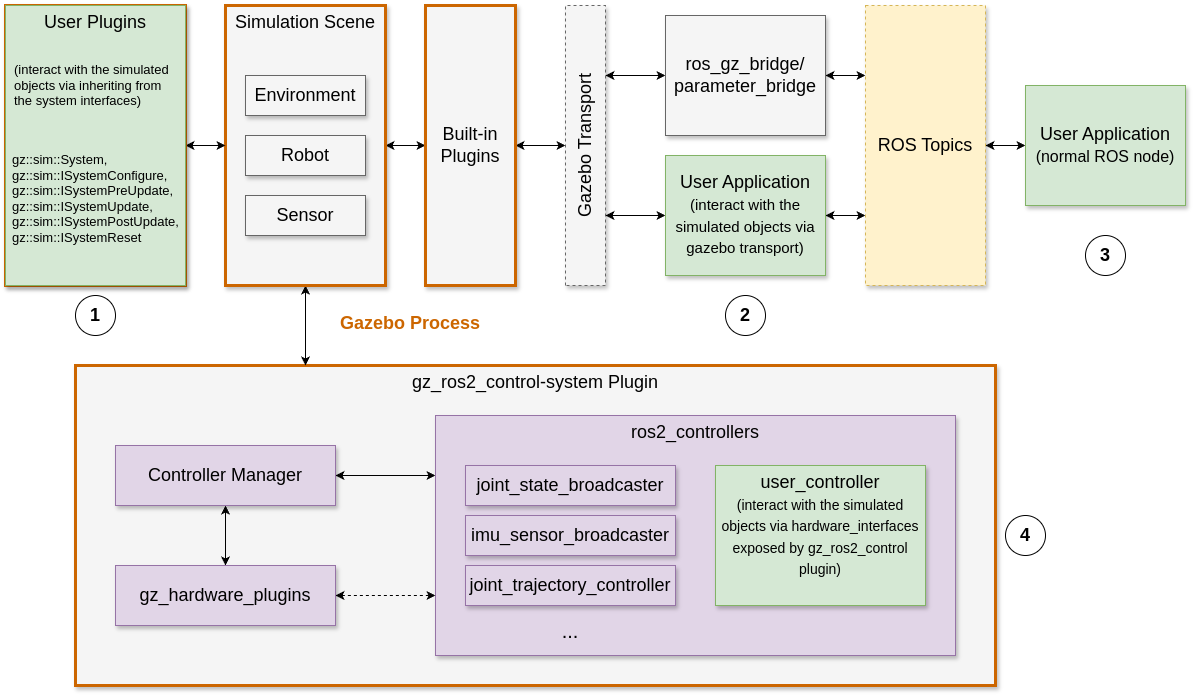

The diagram above was exported from draw.io. Its source (the exported page's mxGraphModel, read from the mxfile embedded in the PNG):
<mxGraphModel dx="2358" dy="176" grid="1" gridSize="10" guides="1" tooltips="1" connect="1" arrows="1" fold="1" page="1" pageScale="1.5" pageWidth="1169" pageHeight="826" background="none" math="0" shadow="0">
  <root>
    <mxCell id="0" />
    <mxCell id="1" parent="0" />
    <mxCell id="2" value="gz_ros2_control-system Plugin" style="whiteSpace=wrap;html=1;shadow=1;fontSize=18;fillColor=#F5F5F5;strokeColor=#CC6600;verticalAlign=top;strokeWidth=3;" vertex="1" parent="1">
      <mxGeometry x="410" y="1720" width="920" height="320" as="geometry" />
    </mxCell>
    <mxCell id="3" style="edgeStyle=orthogonalEdgeStyle;rounded=0;orthogonalLoop=1;jettySize=auto;html=1;entryX=0;entryY=0.5;entryDx=0;entryDy=0;startArrow=classic;startFill=1;" edge="1" source="5" target="11" parent="1">
      <mxGeometry relative="1" as="geometry" />
    </mxCell>
    <mxCell id="4" style="edgeStyle=orthogonalEdgeStyle;rounded=0;orthogonalLoop=1;jettySize=auto;html=1;entryX=0.25;entryY=0;entryDx=0;entryDy=0;startArrow=classic;startFill=1;" edge="1" source="5" target="2" parent="1">
      <mxGeometry relative="1" as="geometry" />
    </mxCell>
    <mxCell id="5" value="Simulation Scene" style="whiteSpace=wrap;html=1;shadow=1;fontSize=18;fillColor=#f5f5f5;strokeColor=#CC6600;verticalAlign=top;strokeWidth=3;" vertex="1" parent="1">
      <mxGeometry x="560" y="1360" width="160" height="280" as="geometry" />
    </mxCell>
    <mxCell id="6" value="Gazebo Transport" style="whiteSpace=wrap;html=1;shadow=1;fontSize=18;fillColor=#F5F5F5;strokeColor=#666666;dashed=1;rotation=-90;" vertex="1" parent="1">
      <mxGeometry x="780" y="1480" width="280" height="40" as="geometry" />
    </mxCell>
    <mxCell id="7" value="Robot" style="whiteSpace=wrap;html=1;shadow=1;fontSize=18;fillColor=#f5f5f5;strokeColor=#666666;" vertex="1" parent="1">
      <mxGeometry x="580" y="1490" width="120" height="40" as="geometry" />
    </mxCell>
    <mxCell id="8" value="Environment" style="whiteSpace=wrap;html=1;shadow=1;fontSize=18;fillColor=#f5f5f5;strokeColor=#666666;" vertex="1" parent="1">
      <mxGeometry x="580" y="1430" width="120" height="40" as="geometry" />
    </mxCell>
    <mxCell id="9" value="Sensor" style="whiteSpace=wrap;html=1;shadow=1;fontSize=18;fillColor=#f5f5f5;strokeColor=#666666;" vertex="1" parent="1">
      <mxGeometry x="580" y="1550" width="120" height="40" as="geometry" />
    </mxCell>
    <mxCell id="10" style="edgeStyle=orthogonalEdgeStyle;rounded=0;orthogonalLoop=1;jettySize=auto;html=1;entryX=0.5;entryY=0;entryDx=0;entryDy=0;startArrow=classic;startFill=1;" edge="1" source="11" target="6" parent="1">
      <mxGeometry relative="1" as="geometry" />
    </mxCell>
    <mxCell id="11" value="Built-in Plugins" style="whiteSpace=wrap;html=1;shadow=1;fontSize=18;fillColor=#f5f5f5;strokeColor=#CC6600;strokeWidth=3;" vertex="1" parent="1">
      <mxGeometry x="760" y="1360" width="90" height="280" as="geometry" />
    </mxCell>
    <mxCell id="12" style="edgeStyle=orthogonalEdgeStyle;rounded=0;orthogonalLoop=1;jettySize=auto;html=1;entryX=0.25;entryY=1;entryDx=0;entryDy=0;startArrow=classic;startFill=1;" edge="1" source="14" target="6" parent="1">
      <mxGeometry relative="1" as="geometry" />
    </mxCell>
    <mxCell id="13" style="edgeStyle=orthogonalEdgeStyle;rounded=0;orthogonalLoop=1;jettySize=auto;html=1;entryX=0;entryY=0.75;entryDx=0;entryDy=0;startArrow=classic;startFill=1;" edge="1" source="14" target="19" parent="1">
      <mxGeometry relative="1" as="geometry" />
    </mxCell>
    <mxCell id="14" value="User Application&lt;div&gt;&lt;font style=&quot;font-size: 15px;&quot;&gt;(interact with the simulated objects via gazebo transport)&lt;/font&gt;&lt;/div&gt;" style="whiteSpace=wrap;html=1;shadow=1;fontSize=18;fillColor=#d5e8d4;strokeColor=#82b366;" vertex="1" parent="1">
      <mxGeometry x="1000" y="1510" width="160" height="120" as="geometry" />
    </mxCell>
    <mxCell id="15" style="edgeStyle=orthogonalEdgeStyle;rounded=0;orthogonalLoop=1;jettySize=auto;html=1;entryX=0.75;entryY=1;entryDx=0;entryDy=0;startArrow=classic;startFill=1;" edge="1" source="17" target="6" parent="1">
      <mxGeometry relative="1" as="geometry" />
    </mxCell>
    <mxCell id="16" style="edgeStyle=orthogonalEdgeStyle;rounded=0;orthogonalLoop=1;jettySize=auto;html=1;entryX=0;entryY=0.25;entryDx=0;entryDy=0;startArrow=classic;startFill=1;" edge="1" source="17" target="19" parent="1">
      <mxGeometry relative="1" as="geometry" />
    </mxCell>
    <mxCell id="17" value="ros_gz_bridge/&lt;div&gt;parameter_bridge&lt;/div&gt;" style="whiteSpace=wrap;html=1;shadow=1;fontSize=18;fillColor=#f5f5f5;strokeColor=#666666;" vertex="1" parent="1">
      <mxGeometry x="1000" y="1370" width="160" height="120" as="geometry" />
    </mxCell>
    <mxCell id="18" style="edgeStyle=orthogonalEdgeStyle;rounded=0;orthogonalLoop=1;jettySize=auto;html=1;entryX=0;entryY=0.5;entryDx=0;entryDy=0;startArrow=classic;startFill=1;" edge="1" source="19" target="20" parent="1">
      <mxGeometry relative="1" as="geometry" />
    </mxCell>
    <mxCell id="19" value="ROS Topics" style="whiteSpace=wrap;html=1;shadow=1;fontSize=18;fillColor=#fff2cc;strokeColor=#d6b656;dashed=1;" vertex="1" parent="1">
      <mxGeometry x="1200" y="1360" width="120" height="280" as="geometry" />
    </mxCell>
    <mxCell id="20" value="User Application&lt;div&gt;&lt;font style=&quot;font-size: 16px;&quot;&gt;(normal ROS node)&lt;/font&gt;&lt;/div&gt;" style="whiteSpace=wrap;html=1;shadow=1;fontSize=18;fillColor=#d5e8d4;strokeColor=#82b366;" vertex="1" parent="1">
      <mxGeometry x="1360" y="1440" width="160" height="120" as="geometry" />
    </mxCell>
    <mxCell id="21" style="edgeStyle=orthogonalEdgeStyle;rounded=0;orthogonalLoop=1;jettySize=auto;html=1;entryX=0;entryY=0.5;entryDx=0;entryDy=0;startArrow=classic;startFill=1;" edge="1" source="23" target="5" parent="1">
      <mxGeometry relative="1" as="geometry" />
    </mxCell>
    <mxCell id="22" value="" style="group;strokeWidth=3;strokeColor=#CC6600;shadow=1;" vertex="1" connectable="0" parent="1">
      <mxGeometry x="340" y="1360" width="180" height="280" as="geometry" />
    </mxCell>
    <mxCell id="23" value="User Plugins&lt;div&gt;&lt;br&gt;&lt;/div&gt;&lt;div style=&quot;font-size: 13px;&quot;&gt;&lt;br&gt;&lt;/div&gt;" style="whiteSpace=wrap;html=1;shadow=1;fontSize=18;fillColor=#d5e8d4;strokeColor=#82b366;container=0;verticalAlign=top;" vertex="1" parent="22">
      <mxGeometry width="180" height="280" as="geometry" />
    </mxCell>
    <mxCell id="24" value="&lt;div style=&quot;forced-color-adjust: none; color: rgb(0, 0, 0); font-family: Helvetica; font-style: normal; font-variant-ligatures: normal; font-variant-caps: normal; font-weight: 400; letter-spacing: normal; orphans: 2; text-indent: 0px; text-transform: none; widows: 2; word-spacing: 0px; -webkit-text-stroke-width: 0px; white-space: normal; text-decoration-thickness: initial; text-decoration-style: initial; text-decoration-color: initial; font-size: 13px;&quot;&gt;&lt;font style=&quot;font-size: 13px;&quot;&gt;(interact with the simulated objects via inheriting from the system interfaces)&lt;/font&gt;&lt;/div&gt;" style="text;whiteSpace=wrap;html=1;labelBackgroundColor=#D5E8D4;fillColor=none;align=left;fontSize=13;" vertex="1" parent="22">
      <mxGeometry x="7.5" y="50" width="165" height="90" as="geometry" />
    </mxCell>
    <mxCell id="25" value="&lt;div style=&quot;forced-color-adjust: none; color: rgb(0, 0, 0); font-family: Helvetica; font-size: 13px; font-style: normal; font-variant-ligatures: normal; font-variant-caps: normal; font-weight: 400; letter-spacing: normal; orphans: 2; text-indent: 0px; text-transform: none; widows: 2; word-spacing: 0px; -webkit-text-stroke-width: 0px; white-space: normal; text-decoration-thickness: initial; text-decoration-style: initial; text-decoration-color: initial;&quot;&gt;gz::sim::System,&lt;/div&gt;&lt;div style=&quot;forced-color-adjust: none; color: rgb(0, 0, 0); font-family: Helvetica; font-size: 13px; font-style: normal; font-variant-ligatures: normal; font-variant-caps: normal; font-weight: 400; letter-spacing: normal; orphans: 2; text-indent: 0px; text-transform: none; widows: 2; word-spacing: 0px; -webkit-text-stroke-width: 0px; white-space: normal; text-decoration-thickness: initial; text-decoration-style: initial; text-decoration-color: initial;&quot;&gt;gz::sim::ISystemConfigure,&lt;/div&gt;&lt;div style=&quot;forced-color-adjust: none; color: rgb(0, 0, 0); font-family: Helvetica; font-size: 13px; font-style: normal; font-variant-ligatures: normal; font-variant-caps: normal; font-weight: 400; letter-spacing: normal; orphans: 2; text-indent: 0px; text-transform: none; widows: 2; word-spacing: 0px; -webkit-text-stroke-width: 0px; white-space: normal; text-decoration-thickness: initial; text-decoration-style: initial; text-decoration-color: initial;&quot;&gt;gz::sim::ISystemPreUpdate,&lt;/div&gt;&lt;div style=&quot;forced-color-adjust: none; color: rgb(0, 0, 0); font-family: Helvetica; font-size: 13px; font-style: normal; font-variant-ligatures: normal; font-variant-caps: normal; font-weight: 400; letter-spacing: normal; orphans: 2; text-indent: 0px; text-transform: none; widows: 2; word-spacing: 0px; -webkit-text-stroke-width: 0px; white-space: normal; text-decoration-thickness: initial; text-decoration-style: initial; text-decoration-color: initial;&quot;&gt;gz::sim::ISystemUpdate,&lt;/div&gt;&lt;div style=&quot;forced-color-adjust: none; color: rgb(0, 0, 0); font-family: Helvetica; font-size: 13px; font-style: normal; font-variant-ligatures: normal; font-variant-caps: normal; font-weight: 400; letter-spacing: normal; orphans: 2; text-indent: 0px; text-transform: none; widows: 2; word-spacing: 0px; -webkit-text-stroke-width: 0px; white-space: normal; text-decoration-thickness: initial; text-decoration-style: initial; text-decoration-color: initial;&quot;&gt;gz::sim::ISystemPostUpdate,&lt;/div&gt;&lt;div style=&quot;forced-color-adjust: none; color: rgb(0, 0, 0); font-family: Helvetica; font-size: 13px; font-style: normal; font-variant-ligatures: normal; font-variant-caps: normal; font-weight: 400; letter-spacing: normal; orphans: 2; text-indent: 0px; text-transform: none; widows: 2; word-spacing: 0px; -webkit-text-stroke-width: 0px; white-space: normal; text-decoration-thickness: initial; text-decoration-style: initial; text-decoration-color: initial;&quot;&gt;gz::sim::ISystemReset&lt;/div&gt;" style="text;whiteSpace=wrap;html=1;labelBackgroundColor=#D5E8D4;fillColor=none;align=left;container=0;" vertex="1" parent="22">
      <mxGeometry x="5" y="140" width="170" height="120" as="geometry" />
    </mxCell>
    <mxCell id="26" style="edgeStyle=orthogonalEdgeStyle;rounded=0;orthogonalLoop=1;jettySize=auto;html=1;entryX=1;entryY=0.5;entryDx=0;entryDy=0;exitX=0;exitY=0.25;exitDx=0;exitDy=0;startArrow=classic;startFill=1;" edge="1" source="27" target="41" parent="1">
      <mxGeometry relative="1" as="geometry" />
    </mxCell>
    <mxCell id="27" value="ros2_controllers" style="whiteSpace=wrap;html=1;shadow=1;fontSize=18;fillColor=#e1d5e7;strokeColor=#9673a6;verticalAlign=top;" vertex="1" parent="1">
      <mxGeometry x="770" y="1770" width="520" height="240" as="geometry" />
    </mxCell>
    <mxCell id="28" value="joint_state_broadcaster" style="whiteSpace=wrap;html=1;shadow=1;fontSize=18;fillColor=#e1d5e7;strokeColor=#9673a6;" vertex="1" parent="1">
      <mxGeometry x="800" y="1820" width="210" height="40" as="geometry" />
    </mxCell>
    <mxCell id="29" value="imu_sensor_broadcaster" style="whiteSpace=wrap;html=1;shadow=1;fontSize=18;fillColor=#e1d5e7;strokeColor=#9673a6;" vertex="1" parent="1">
      <mxGeometry x="800" y="1870" width="210" height="40" as="geometry" />
    </mxCell>
    <mxCell id="30" value="&lt;font style=&quot;font-size: 20px;&quot;&gt;...&lt;/font&gt;" style="text;html=1;align=center;verticalAlign=middle;whiteSpace=wrap;rounded=0;" vertex="1" parent="1">
      <mxGeometry x="875" y="1970" width="60" height="30" as="geometry" />
    </mxCell>
    <mxCell id="31" value="user_controller&lt;div&gt;&lt;font style=&quot;font-size: 14px;&quot;&gt;(interact with the simulated objects via hardware_interfaces exposed by gz_ros2_control plugin)&lt;/font&gt;&lt;br&gt;&lt;/div&gt;" style="whiteSpace=wrap;html=1;shadow=1;fontSize=18;fillColor=#d5e8d4;strokeColor=#82b366;verticalAlign=top;" vertex="1" parent="1">
      <mxGeometry x="1050" y="1820" width="210" height="140" as="geometry" />
    </mxCell>
    <mxCell id="32" value="joint_trajectory_controller" style="whiteSpace=wrap;html=1;shadow=1;fontSize=18;fillColor=#e1d5e7;strokeColor=#9673a6;" vertex="1" parent="1">
      <mxGeometry x="800" y="1920" width="210" height="40" as="geometry" />
    </mxCell>
    <mxCell id="33" value="Gazebo Process" style="text;html=1;align=center;verticalAlign=middle;whiteSpace=wrap;rounded=0;fontSize=18;fontStyle=1;fontColor=#CC6600;" vertex="1" parent="1">
      <mxGeometry x="660" y="1660" width="170" height="35" as="geometry" />
    </mxCell>
    <mxCell id="34" value="1" style="ellipse;whiteSpace=wrap;html=1;aspect=fixed;fontSize=18;fontStyle=1" vertex="1" parent="1">
      <mxGeometry x="410" y="1650" width="40" height="40" as="geometry" />
    </mxCell>
    <mxCell id="35" value="2" style="ellipse;whiteSpace=wrap;html=1;aspect=fixed;fontSize=18;fontStyle=1" vertex="1" parent="1">
      <mxGeometry x="1060" y="1650" width="40" height="40" as="geometry" />
    </mxCell>
    <mxCell id="36" value="3" style="ellipse;whiteSpace=wrap;html=1;aspect=fixed;fontSize=18;fontStyle=1" vertex="1" parent="1">
      <mxGeometry x="1420" y="1590" width="40" height="40" as="geometry" />
    </mxCell>
    <mxCell id="37" value="4" style="ellipse;whiteSpace=wrap;html=1;aspect=fixed;fontSize=18;fontStyle=1" vertex="1" parent="1">
      <mxGeometry x="1340" y="1870" width="40" height="40" as="geometry" />
    </mxCell>
    <mxCell id="38" style="edgeStyle=orthogonalEdgeStyle;rounded=0;orthogonalLoop=1;jettySize=auto;html=1;entryX=0.5;entryY=1;entryDx=0;entryDy=0;startArrow=classic;startFill=1;" edge="1" source="40" target="41" parent="1">
      <mxGeometry relative="1" as="geometry" />
    </mxCell>
    <mxCell id="39" style="edgeStyle=orthogonalEdgeStyle;rounded=0;orthogonalLoop=1;jettySize=auto;html=1;entryX=0;entryY=0.75;entryDx=0;entryDy=0;startArrow=classic;startFill=1;dashed=1;" edge="1" source="40" target="27" parent="1">
      <mxGeometry relative="1" as="geometry" />
    </mxCell>
    <mxCell id="40" value="gz_hardware_plugins" style="whiteSpace=wrap;html=1;shadow=1;fontSize=18;fillColor=#e1d5e7;strokeColor=#9673a6;verticalAlign=middle;" vertex="1" parent="1">
      <mxGeometry x="450" y="1920" width="220" height="60" as="geometry" />
    </mxCell>
    <mxCell id="41" value="Controller Manager" style="whiteSpace=wrap;html=1;shadow=1;fontSize=18;fillColor=#e1d5e7;strokeColor=#9673a6;verticalAlign=middle;" vertex="1" parent="1">
      <mxGeometry x="450" y="1800" width="220" height="60" as="geometry" />
    </mxCell>
  </root>
</mxGraphModel>